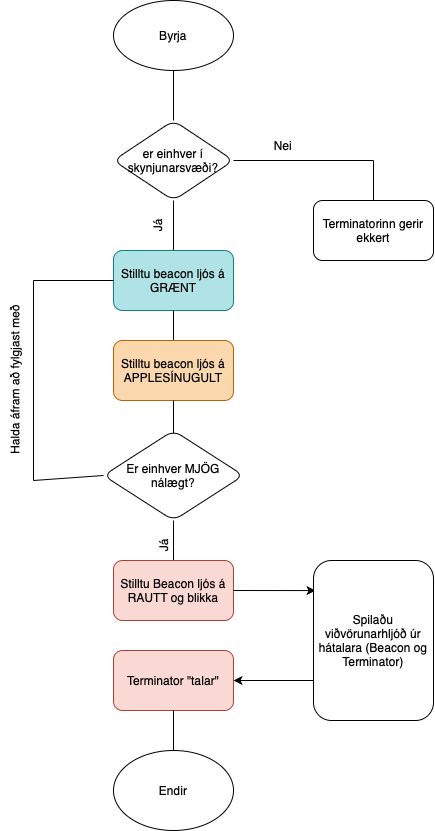

The diagram above was exported from draw.io. Its source (the exported page's mxGraphModel, read from the mxfile embedded in the PNG):
<mxGraphModel dx="976" dy="672" grid="1" gridSize="10" guides="1" tooltips="1" connect="1" arrows="1" fold="1" page="1" pageScale="1" pageWidth="827" pageHeight="1169" math="0" shadow="0">
  <root>
    <mxCell id="0" />
    <mxCell id="1" parent="0" />
    <mxCell id="KhqdywNHGmu28iAM67D7-1" value="Byrja" style="ellipse;whiteSpace=wrap;html=1;labelBackgroundColor=none;rounded=1;" vertex="1" parent="1">
      <mxGeometry x="340" y="80" width="120" height="70" as="geometry" />
    </mxCell>
    <mxCell id="KhqdywNHGmu28iAM67D7-2" value="" style="endArrow=none;html=1;rounded=1;entryX=0.5;entryY=1;entryDx=0;entryDy=0;labelBackgroundColor=none;fontColor=default;" edge="1" parent="1" target="KhqdywNHGmu28iAM67D7-1">
      <mxGeometry width="50" height="50" relative="1" as="geometry">
        <mxPoint x="400" y="200" as="sourcePoint" />
        <mxPoint x="400" y="210" as="targetPoint" />
      </mxGeometry>
    </mxCell>
    <mxCell id="KhqdywNHGmu28iAM67D7-3" value="er einhver í skynjunarsvæði?" style="rhombus;whiteSpace=wrap;html=1;labelBackgroundColor=none;rounded=1;" vertex="1" parent="1">
      <mxGeometry x="340" y="200" width="120" height="80" as="geometry" />
    </mxCell>
    <mxCell id="KhqdywNHGmu28iAM67D7-6" value="" style="endArrow=none;html=1;rounded=1;exitX=1;exitY=0.5;exitDx=0;exitDy=0;labelBackgroundColor=none;fontColor=default;" edge="1" parent="1" source="KhqdywNHGmu28iAM67D7-3">
      <mxGeometry width="50" height="50" relative="1" as="geometry">
        <mxPoint x="280" y="240" as="sourcePoint" />
        <mxPoint x="600" y="240" as="targetPoint" />
      </mxGeometry>
    </mxCell>
    <mxCell id="KhqdywNHGmu28iAM67D7-12" value="Nei" style="text;html=1;align=center;verticalAlign=middle;whiteSpace=wrap;rounded=1;labelBackgroundColor=none;" vertex="1" parent="1">
      <mxGeometry x="480" y="210" width="60" height="30" as="geometry" />
    </mxCell>
    <mxCell id="KhqdywNHGmu28iAM67D7-13" value="" style="endArrow=none;html=1;rounded=1;labelBackgroundColor=none;fontColor=default;" edge="1" parent="1" target="KhqdywNHGmu28iAM67D7-14">
      <mxGeometry width="50" height="50" relative="1" as="geometry">
        <mxPoint x="600" y="240" as="sourcePoint" />
        <mxPoint x="560" y="240" as="targetPoint" />
      </mxGeometry>
    </mxCell>
    <mxCell id="KhqdywNHGmu28iAM67D7-14" value="Terminatorinn gerir ekkert" style="rounded=1;whiteSpace=wrap;html=1;labelBackgroundColor=none;" vertex="1" parent="1">
      <mxGeometry x="540" y="280" width="120" height="60" as="geometry" />
    </mxCell>
    <mxCell id="KhqdywNHGmu28iAM67D7-15" value="" style="endArrow=none;html=1;rounded=1;entryX=0.5;entryY=1;entryDx=0;entryDy=0;labelBackgroundColor=none;fontColor=default;" edge="1" parent="1" target="KhqdywNHGmu28iAM67D7-3">
      <mxGeometry width="50" height="50" relative="1" as="geometry">
        <mxPoint x="400" y="360" as="sourcePoint" />
        <mxPoint x="440" y="320" as="targetPoint" />
      </mxGeometry>
    </mxCell>
    <mxCell id="KhqdywNHGmu28iAM67D7-16" value="Já" style="text;html=1;align=center;verticalAlign=middle;whiteSpace=wrap;rounded=1;rotation=-90;labelBackgroundColor=none;" vertex="1" parent="1">
      <mxGeometry x="354" y="290" width="60" height="30" as="geometry" />
    </mxCell>
    <mxCell id="KhqdywNHGmu28iAM67D7-17" value="Stilltu beacon ljós á GRÆNT" style="rounded=1;whiteSpace=wrap;html=1;labelBackgroundColor=none;fillColor=#b0e3e6;strokeColor=#0e8088;" vertex="1" parent="1">
      <mxGeometry x="340" y="330" width="120" height="60" as="geometry" />
    </mxCell>
    <mxCell id="KhqdywNHGmu28iAM67D7-18" value="" style="endArrow=none;html=1;rounded=1;entryX=0.5;entryY=1;entryDx=0;entryDy=0;labelBackgroundColor=none;fontColor=default;" edge="1" parent="1" target="KhqdywNHGmu28iAM67D7-17">
      <mxGeometry width="50" height="50" relative="1" as="geometry">
        <mxPoint x="400" y="430" as="sourcePoint" />
        <mxPoint x="440" y="390" as="targetPoint" />
      </mxGeometry>
    </mxCell>
    <mxCell id="KhqdywNHGmu28iAM67D7-19" value="Stilltu beacon ljós á APPLESÍNUGULT" style="rounded=1;whiteSpace=wrap;html=1;labelBackgroundColor=none;fillColor=#fad7ac;strokeColor=#b46504;" vertex="1" parent="1">
      <mxGeometry x="340" y="420" width="120" height="60" as="geometry" />
    </mxCell>
    <mxCell id="KhqdywNHGmu28iAM67D7-20" value="" style="endArrow=none;html=1;rounded=1;entryX=0.5;entryY=1;entryDx=0;entryDy=0;labelBackgroundColor=none;fontColor=default;" edge="1" parent="1" target="KhqdywNHGmu28iAM67D7-19">
      <mxGeometry width="50" height="50" relative="1" as="geometry">
        <mxPoint x="400" y="530" as="sourcePoint" />
        <mxPoint x="440" y="390" as="targetPoint" />
      </mxGeometry>
    </mxCell>
    <mxCell id="KhqdywNHGmu28iAM67D7-22" value="Er einhver MJÖG nálægt?" style="rhombus;whiteSpace=wrap;html=1;labelBackgroundColor=none;rounded=1;" vertex="1" parent="1">
      <mxGeometry x="330" y="510" width="140" height="90" as="geometry" />
    </mxCell>
    <mxCell id="KhqdywNHGmu28iAM67D7-23" value="" style="endArrow=none;html=1;rounded=1;entryX=0;entryY=0.5;entryDx=0;entryDy=0;labelBackgroundColor=none;fontColor=default;" edge="1" parent="1" target="KhqdywNHGmu28iAM67D7-17">
      <mxGeometry width="50" height="50" relative="1" as="geometry">
        <mxPoint x="260" y="360" as="sourcePoint" />
        <mxPoint x="430" y="390" as="targetPoint" />
      </mxGeometry>
    </mxCell>
    <mxCell id="KhqdywNHGmu28iAM67D7-24" value="" style="endArrow=none;html=1;rounded=1;labelBackgroundColor=none;fontColor=default;" edge="1" parent="1">
      <mxGeometry width="50" height="50" relative="1" as="geometry">
        <mxPoint x="260" y="560" as="sourcePoint" />
        <mxPoint x="260" y="360" as="targetPoint" />
      </mxGeometry>
    </mxCell>
    <mxCell id="KhqdywNHGmu28iAM67D7-25" value="" style="endArrow=none;html=1;rounded=1;entryX=0;entryY=0.5;entryDx=0;entryDy=0;labelBackgroundColor=none;fontColor=default;" edge="1" parent="1" target="KhqdywNHGmu28iAM67D7-22">
      <mxGeometry width="50" height="50" relative="1" as="geometry">
        <mxPoint x="260" y="560" as="sourcePoint" />
        <mxPoint x="430" y="390" as="targetPoint" />
      </mxGeometry>
    </mxCell>
    <mxCell id="KhqdywNHGmu28iAM67D7-26" value="Halda áfram að fylgjast með" style="text;html=1;align=center;verticalAlign=middle;whiteSpace=wrap;rounded=1;rotation=-90;labelBackgroundColor=none;" vertex="1" parent="1">
      <mxGeometry x="142.5" y="445" width="197.5" height="30" as="geometry" />
    </mxCell>
    <mxCell id="KhqdywNHGmu28iAM67D7-27" value="" style="endArrow=none;html=1;rounded=1;entryX=0.5;entryY=1;entryDx=0;entryDy=0;labelBackgroundColor=none;fontColor=default;" edge="1" parent="1" target="KhqdywNHGmu28iAM67D7-22">
      <mxGeometry width="50" height="50" relative="1" as="geometry">
        <mxPoint x="400" y="640" as="sourcePoint" />
        <mxPoint x="430" y="460" as="targetPoint" />
      </mxGeometry>
    </mxCell>
    <mxCell id="KhqdywNHGmu28iAM67D7-28" value="Já" style="text;html=1;align=center;verticalAlign=middle;whiteSpace=wrap;rounded=1;rotation=-90;labelBackgroundColor=none;" vertex="1" parent="1">
      <mxGeometry x="360" y="610" width="60" height="30" as="geometry" />
    </mxCell>
    <mxCell id="KhqdywNHGmu28iAM67D7-29" value="Stilltu Beacon ljós á RAUTT og blikka" style="rounded=1;whiteSpace=wrap;html=1;labelBackgroundColor=none;fillColor=#fad9d5;strokeColor=#ae4132;" vertex="1" parent="1">
      <mxGeometry x="340" y="640" width="120" height="60" as="geometry" />
    </mxCell>
    <mxCell id="KhqdywNHGmu28iAM67D7-30" value="" style="endArrow=classic;html=1;rounded=1;exitX=1;exitY=0.5;exitDx=0;exitDy=0;entryX=0.017;entryY=0.188;entryDx=0;entryDy=0;entryPerimeter=0;labelBackgroundColor=none;fontColor=default;" edge="1" parent="1" source="KhqdywNHGmu28iAM67D7-29" target="KhqdywNHGmu28iAM67D7-31">
      <mxGeometry width="50" height="50" relative="1" as="geometry">
        <mxPoint x="380" y="510" as="sourcePoint" />
        <mxPoint x="520" y="670" as="targetPoint" />
      </mxGeometry>
    </mxCell>
    <mxCell id="KhqdywNHGmu28iAM67D7-31" value="Spilaðu viðvörunarhljóð úr hátalara (Beacon og Terminator)" style="rounded=1;whiteSpace=wrap;html=1;labelBackgroundColor=none;" vertex="1" parent="1">
      <mxGeometry x="540" y="640" width="120" height="160" as="geometry" />
    </mxCell>
    <mxCell id="KhqdywNHGmu28iAM67D7-32" value="" style="endArrow=classic;html=1;rounded=1;exitX=0;exitY=0.75;exitDx=0;exitDy=0;labelBackgroundColor=none;fontColor=default;" edge="1" parent="1" source="KhqdywNHGmu28iAM67D7-31" target="KhqdywNHGmu28iAM67D7-33">
      <mxGeometry width="50" height="50" relative="1" as="geometry">
        <mxPoint x="380" y="640" as="sourcePoint" />
        <mxPoint x="460" y="760" as="targetPoint" />
      </mxGeometry>
    </mxCell>
    <mxCell id="KhqdywNHGmu28iAM67D7-33" value="Terminator &quot;talar&quot;" style="rounded=1;whiteSpace=wrap;html=1;labelBackgroundColor=none;fillColor=#fad9d5;strokeColor=#ae4132;" vertex="1" parent="1">
      <mxGeometry x="340" y="730" width="120" height="60" as="geometry" />
    </mxCell>
    <mxCell id="KhqdywNHGmu28iAM67D7-34" value="" style="endArrow=none;html=1;rounded=1;entryX=0.5;entryY=1;entryDx=0;entryDy=0;labelBackgroundColor=none;fontColor=default;" edge="1" parent="1" target="KhqdywNHGmu28iAM67D7-33">
      <mxGeometry width="50" height="50" relative="1" as="geometry">
        <mxPoint x="400" y="830" as="sourcePoint" />
        <mxPoint x="430" y="590" as="targetPoint" />
      </mxGeometry>
    </mxCell>
    <mxCell id="KhqdywNHGmu28iAM67D7-35" value="Endir" style="ellipse;whiteSpace=wrap;html=1;labelBackgroundColor=none;rounded=1;" vertex="1" parent="1">
      <mxGeometry x="340" y="830" width="120" height="80" as="geometry" />
    </mxCell>
  </root>
</mxGraphModel>